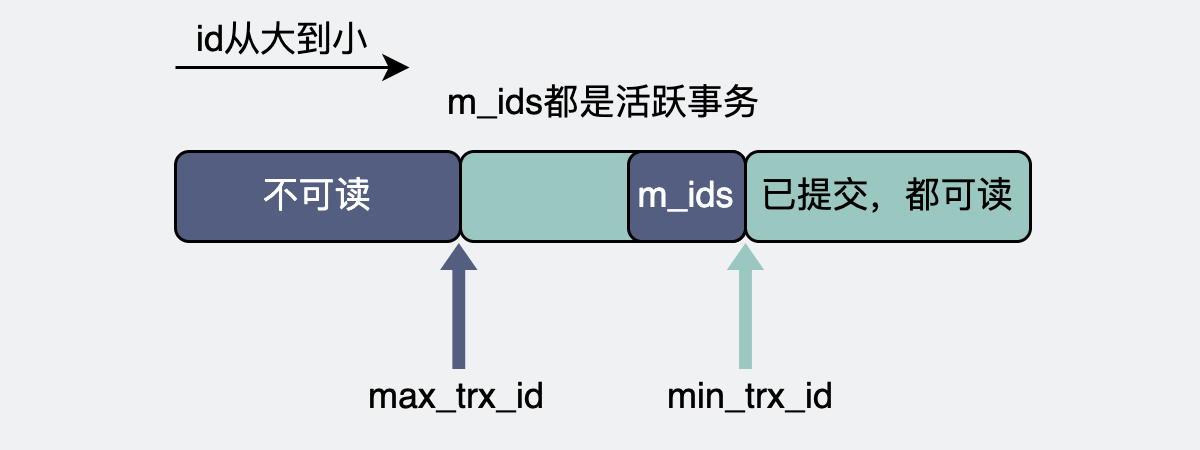

The diagram above was exported from draw.io. Its source (the exported page's mxGraphModel, read from the mxfile embedded in the PNG):
<mxGraphModel dx="460" dy="-832" grid="0" gridSize="10" guides="1" tooltips="1" connect="1" arrows="1" fold="1" page="1" pageScale="1" pageWidth="400" pageHeight="150" background="#EFF1F3" math="0" shadow="0">
  <root>
    <mxCell id="0" />
    <mxCell id="1" parent="0" />
    <mxCell id="bDG0BQ4CTi5FpFjc27uK-10" value="&lt;span style=&quot;font-size: 11px&quot;&gt;已提交，都可读&lt;/span&gt;" style="rounded=1;whiteSpace=wrap;html=1;fillColor=#9AC7BF;" vertex="1" parent="1">
      <mxGeometry x="248" y="1400" width="95" height="30" as="geometry" />
    </mxCell>
    <mxCell id="bDG0BQ4CTi5FpFjc27uK-11" value="" style="rounded=1;whiteSpace=wrap;html=1;fillColor=#9AC7BF;" vertex="1" parent="1">
      <mxGeometry x="153" y="1400" width="95" height="30" as="geometry" />
    </mxCell>
    <mxCell id="bDG0BQ4CTi5FpFjc27uK-12" value="不可读" style="rounded=1;whiteSpace=wrap;html=1;fillColor=#535E80;fontColor=#FFFFFF;" vertex="1" parent="1">
      <mxGeometry x="58" y="1400" width="95" height="30" as="geometry" />
    </mxCell>
    <mxCell id="bDG0BQ4CTi5FpFjc27uK-13" value="" style="shape=flexArrow;endArrow=classic;html=1;rounded=0;strokeColor=none;fillColor=#535E80;endWidth=7.212325469427058;endSize=2.664676616915423;width=4.278606965174129;" edge="1" parent="1">
      <mxGeometry width="50" height="50" relative="1" as="geometry">
        <mxPoint x="152.43000000000006" y="1473" as="sourcePoint" />
        <mxPoint x="152.43000000000006" y="1430" as="targetPoint" />
      </mxGeometry>
    </mxCell>
    <mxCell id="bDG0BQ4CTi5FpFjc27uK-14" value="max_trx_id" style="text;html=1;strokeColor=none;fillColor=none;align=center;verticalAlign=middle;whiteSpace=wrap;rounded=0;" vertex="1" parent="1">
      <mxGeometry x="122" y="1467" width="60" height="30" as="geometry" />
    </mxCell>
    <mxCell id="bDG0BQ4CTi5FpFjc27uK-15" value="" style="shape=flexArrow;endArrow=classic;html=1;rounded=0;strokeColor=none;fillColor=#9AC7BF;endWidth=7.212325469427058;endSize=2.664676616915423;width=4.278606965174129;fontColor=#535E80;" edge="1" parent="1">
      <mxGeometry width="50" height="50" relative="1" as="geometry">
        <mxPoint x="248" y="1473" as="sourcePoint" />
        <mxPoint x="248" y="1430" as="targetPoint" />
      </mxGeometry>
    </mxCell>
    <mxCell id="bDG0BQ4CTi5FpFjc27uK-16" value="&lt;font style=&quot;font-size: 11px&quot;&gt;min_trx_id&lt;/font&gt;" style="text;html=1;strokeColor=none;fillColor=none;align=center;verticalAlign=middle;whiteSpace=wrap;rounded=0;" vertex="1" parent="1">
      <mxGeometry x="220" y="1467" width="60" height="30" as="geometry" />
    </mxCell>
    <mxCell id="bDG0BQ4CTi5FpFjc27uK-17" value="&lt;font color=&quot;#ffffff&quot;&gt;m_ids&lt;/font&gt;" style="rounded=1;whiteSpace=wrap;html=1;fillColor=#535E80;" vertex="1" parent="1">
      <mxGeometry x="209" y="1400" width="39" height="30" as="geometry" />
    </mxCell>
    <mxCell id="bDG0BQ4CTi5FpFjc27uK-18" value="m_ids都是活跃事务" style="text;html=1;strokeColor=none;fillColor=none;align=center;verticalAlign=middle;whiteSpace=wrap;rounded=0;fontSize=11;" vertex="1" parent="1">
      <mxGeometry x="146" y="1370" width="110" height="27" as="geometry" />
    </mxCell>
    <mxCell id="bDG0BQ4CTi5FpFjc27uK-19" value="" style="endArrow=classic;html=1;rounded=0;fillColor=#535E80;" edge="1" parent="1">
      <mxGeometry width="50" height="50" relative="1" as="geometry">
        <mxPoint x="58" y="1372" as="sourcePoint" />
        <mxPoint x="136" y="1372" as="targetPoint" />
      </mxGeometry>
    </mxCell>
    <mxCell id="bDG0BQ4CTi5FpFjc27uK-20" value="&lt;font style=&quot;font-size: 8px&quot;&gt;id从大到小&lt;/font&gt;" style="text;html=1;strokeColor=none;fillColor=none;align=center;verticalAlign=middle;whiteSpace=wrap;rounded=0;" vertex="1" parent="1">
      <mxGeometry x="56" y="1355" width="76" height="15" as="geometry" />
    </mxCell>
  </root>
</mxGraphModel>